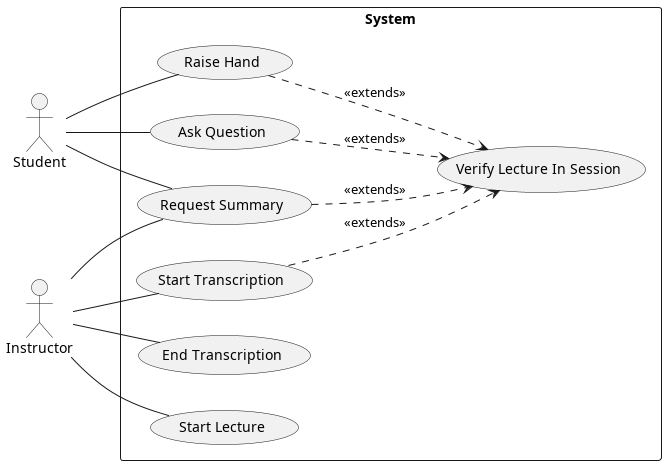

The diagram above was rendered by PlantUML. Its source (embedded in the PNG):
@startuml "Use Case Diagram"
left to right direction

Actor Student
Actor Instructor

rectangle "System" {
    "Verify Lecture In Session" as (inSession)

    "Start Lecture" as (Lecture)

    "Start Transcription" as (Start)
    "End Transcription" as (End)
    "Request Summary" as (Summary)

    "Ask Question" as (Ask)
    "Raise Hand" as (Raise)
}

Instructor -- Lecture
Instructor -- Start
Instructor -- End
Instructor -- Summary

Student -- Summary
Student -- Ask
Student -- Raise

Start ..> inSession: <<extends>>
Summary ..> inSession : <<extends>>
Raise ..> inSession: <<extends>>
Ask ..> inSession: <<extends>>


@enduml